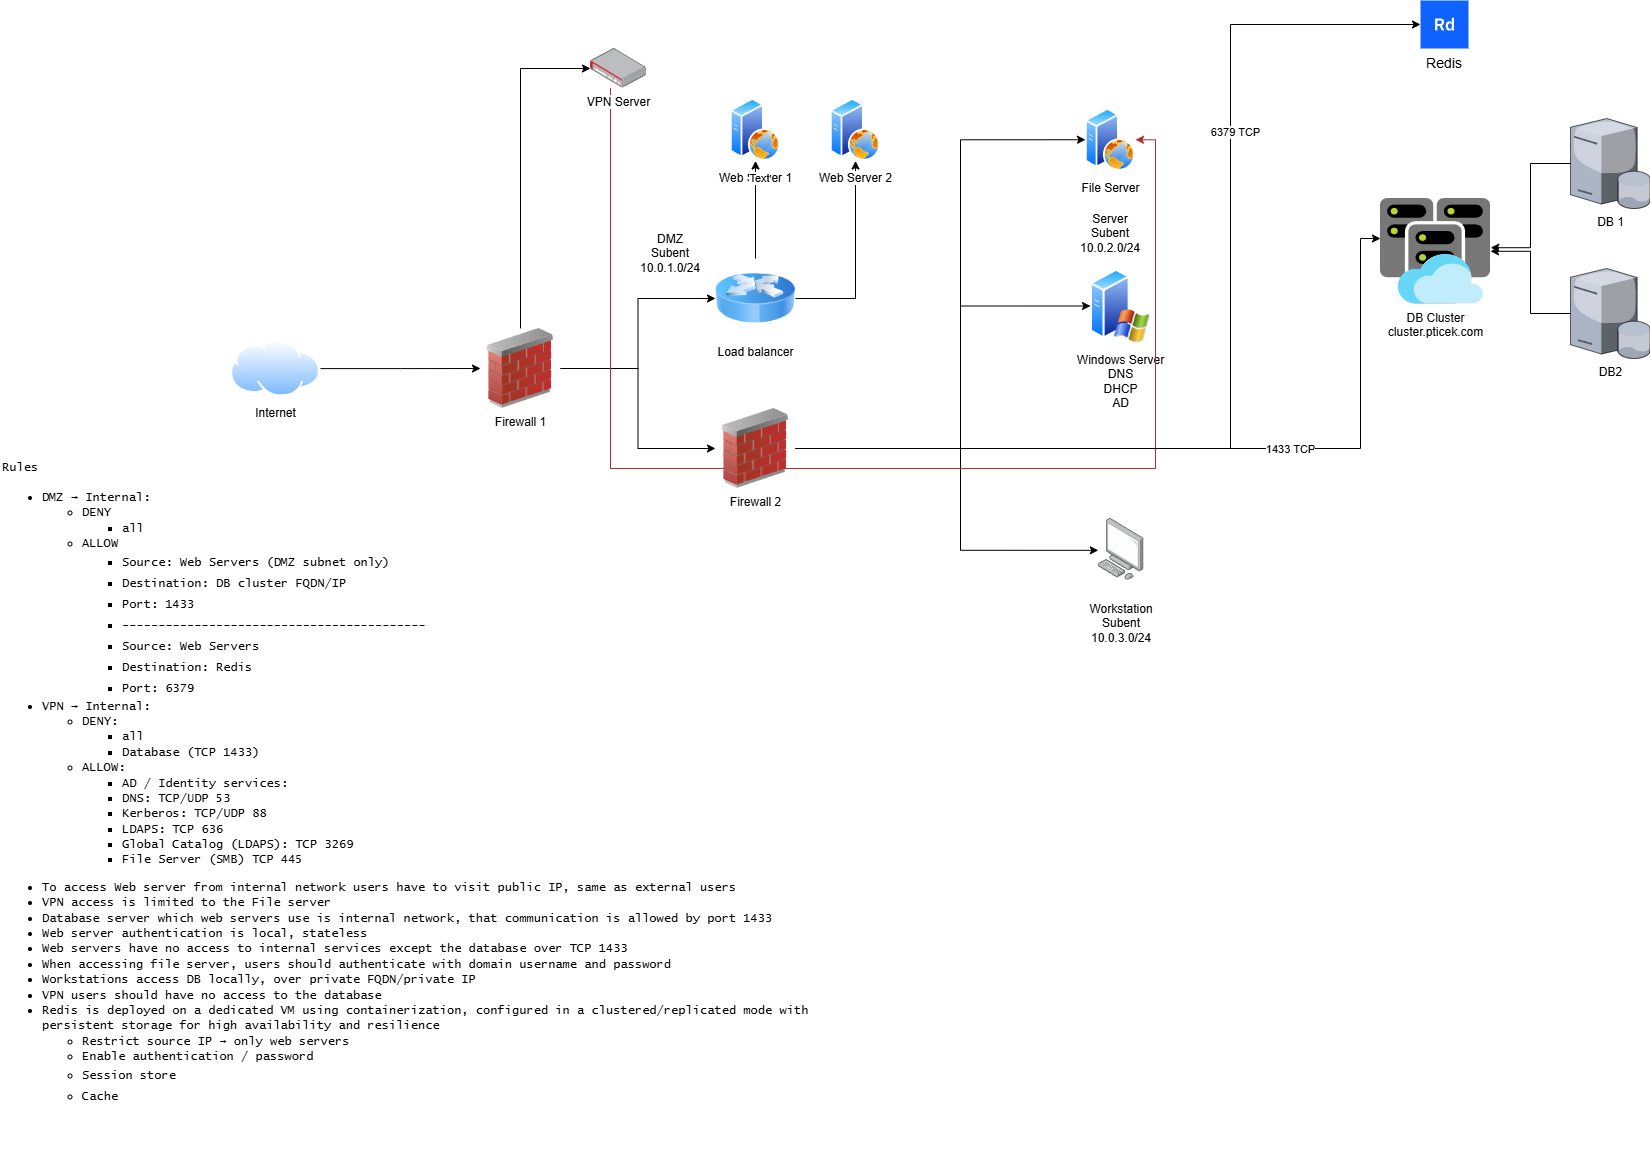

The diagram above was exported from draw.io. Its source (the exported page's mxGraphModel, read from the mxfile embedded in the PNG):
<mxGraphModel dx="4027" dy="2385" grid="1" gridSize="10" guides="1" tooltips="1" connect="1" arrows="1" fold="1" page="1" pageScale="1" pageWidth="827" pageHeight="1169" math="0" shadow="0">
  <root>
    <mxCell id="0" />
    <mxCell id="1" parent="0" />
    <mxCell id="U38sufAfSzDMHU5akTwv-8" edge="1" parent="1" source="U38sufAfSzDMHU5akTwv-1" style="edgeStyle=orthogonalEdgeStyle;rounded=0;orthogonalLoop=1;jettySize=auto;html=1;entryX=0;entryY=0.5;entryDx=0;entryDy=0;" target="U38sufAfSzDMHU5akTwv-4">
      <mxGeometry relative="1" as="geometry" />
    </mxCell>
    <mxCell id="U38sufAfSzDMHU5akTwv-9" edge="1" parent="1" source="U38sufAfSzDMHU5akTwv-1" style="edgeStyle=orthogonalEdgeStyle;rounded=0;orthogonalLoop=1;jettySize=auto;html=1;" target="U38sufAfSzDMHU5akTwv-2">
      <mxGeometry relative="1" as="geometry">
        <mxPoint x="315" y="380" as="targetPoint" />
      </mxGeometry>
    </mxCell>
    <mxCell id="U38sufAfSzDMHU5akTwv-1" parent="1" style="image;html=1;image=img/lib/clip_art/networking/Firewall_02_128x128.png" value="Firewall 1" vertex="1">
      <mxGeometry height="80" width="80" x="80" y="250" as="geometry" />
    </mxCell>
    <mxCell id="U38sufAfSzDMHU5akTwv-22" edge="1" parent="1" source="U38sufAfSzDMHU5akTwv-2" style="edgeStyle=orthogonalEdgeStyle;rounded=0;orthogonalLoop=1;jettySize=auto;html=1;entryX=-0.004;entryY=0.515;entryDx=0;entryDy=0;entryPerimeter=0;" target="U38sufAfSzDMHU5akTwv-19">
      <mxGeometry relative="1" as="geometry">
        <Array as="points">
          <mxPoint x="560" y="370" />
          <mxPoint x="560" y="472" />
        </Array>
        <mxPoint x="510" y="370" as="targetPoint" />
      </mxGeometry>
    </mxCell>
    <mxCell id="U38sufAfSzDMHU5akTwv-25" edge="1" parent="1" source="U38sufAfSzDMHU5akTwv-2" style="edgeStyle=orthogonalEdgeStyle;rounded=0;orthogonalLoop=1;jettySize=auto;html=1;entryX=0;entryY=0.5;entryDx=0;entryDy=0;" target="U38sufAfSzDMHU5akTwv-15">
      <mxGeometry relative="1" as="geometry">
        <Array as="points">
          <mxPoint x="560" y="370" />
          <mxPoint x="560" y="228" />
        </Array>
      </mxGeometry>
    </mxCell>
    <mxCell id="U38sufAfSzDMHU5akTwv-26" edge="1" parent="1" source="U38sufAfSzDMHU5akTwv-2" style="edgeStyle=orthogonalEdgeStyle;rounded=0;orthogonalLoop=1;jettySize=auto;html=1;entryX=0;entryY=0.5;entryDx=0;entryDy=0;" target="U38sufAfSzDMHU5akTwv-23">
      <mxGeometry relative="1" as="geometry">
        <Array as="points">
          <mxPoint x="560" y="370" />
          <mxPoint x="560" y="61" />
        </Array>
      </mxGeometry>
    </mxCell>
    <mxCell id="U38sufAfSzDMHU5akTwv-33" edge="1" parent="1" source="U38sufAfSzDMHU5akTwv-2" style="edgeStyle=orthogonalEdgeStyle;rounded=0;orthogonalLoop=1;jettySize=auto;html=1;entryX=0;entryY=0.379;entryDx=0;entryDy=0;entryPerimeter=0;" target="U38sufAfSzDMHU5akTwv-35">
      <mxGeometry relative="1" as="geometry">
        <Array as="points">
          <mxPoint x="960" y="370" />
          <mxPoint x="960" y="160" />
        </Array>
        <mxPoint x="900" y="120" as="targetPoint" />
      </mxGeometry>
    </mxCell>
    <mxCell id="U38sufAfSzDMHU5akTwv-34" connectable="0" parent="U38sufAfSzDMHU5akTwv-33" style="edgeLabel;html=1;align=center;verticalAlign=middle;resizable=0;points=[];" value="1433 TCP" vertex="1">
      <mxGeometry relative="1" x="-0.1311" y="1" as="geometry">
        <mxPoint x="149" y="1" as="offset" />
      </mxGeometry>
    </mxCell>
    <mxCell id="U38sufAfSzDMHU5akTwv-3" parent="1" style="image;aspect=fixed;perimeter=ellipsePerimeter;html=1;align=center;shadow=0;dashed=0;spacingTop=3;image=img/lib/active_directory/web_server.svg;" value="Web Server 1" vertex="1">
      <mxGeometry height="62.5" width="50" x="330" y="20" as="geometry" />
    </mxCell>
    <mxCell id="U38sufAfSzDMHU5akTwv-10" edge="1" parent="1" source="U38sufAfSzDMHU5akTwv-4" style="edgeStyle=orthogonalEdgeStyle;rounded=0;orthogonalLoop=1;jettySize=auto;html=1;exitX=0.5;exitY=0;exitDx=0;exitDy=0;" target="U38sufAfSzDMHU5akTwv-3">
      <mxGeometry relative="1" as="geometry" />
    </mxCell>
    <mxCell id="U38sufAfSzDMHU5akTwv-24" connectable="0" parent="U38sufAfSzDMHU5akTwv-10" style="edgeLabel;html=1;align=center;verticalAlign=middle;resizable=0;points=[];" value="Text" vertex="1">
      <mxGeometry relative="1" x="0.6615" y="-3" as="geometry">
        <mxPoint as="offset" />
      </mxGeometry>
    </mxCell>
    <mxCell id="U38sufAfSzDMHU5akTwv-12" edge="1" parent="1" source="U38sufAfSzDMHU5akTwv-4" style="edgeStyle=orthogonalEdgeStyle;rounded=0;orthogonalLoop=1;jettySize=auto;html=1;" target="U38sufAfSzDMHU5akTwv-11">
      <mxGeometry relative="1" as="geometry" />
    </mxCell>
    <mxCell id="U38sufAfSzDMHU5akTwv-4" parent="1" style="image;html=1;image=img/lib/clip_art/networking/Router_Icon_128x128.png" value="Load balancer" vertex="1">
      <mxGeometry height="80" width="80" x="315" y="180" as="geometry" />
    </mxCell>
    <mxCell id="U38sufAfSzDMHU5akTwv-7" edge="1" parent="1" source="U38sufAfSzDMHU5akTwv-6" style="edgeStyle=orthogonalEdgeStyle;rounded=0;orthogonalLoop=1;jettySize=auto;html=1;" target="U38sufAfSzDMHU5akTwv-1">
      <mxGeometry relative="1" as="geometry" />
    </mxCell>
    <mxCell id="U38sufAfSzDMHU5akTwv-6" parent="1" style="image;aspect=fixed;perimeter=ellipsePerimeter;html=1;align=center;shadow=0;dashed=0;spacingTop=3;image=img/lib/active_directory/internet_cloud.svg;" value="Internet" vertex="1">
      <mxGeometry height="56.7" width="90" x="-170" y="261.65" as="geometry" />
    </mxCell>
    <mxCell id="U38sufAfSzDMHU5akTwv-11" parent="1" style="image;aspect=fixed;perimeter=ellipsePerimeter;html=1;align=center;shadow=0;dashed=0;spacingTop=3;image=img/lib/active_directory/web_server.svg;" value="Web Server 2" vertex="1">
      <mxGeometry height="62.5" width="50" x="430" y="20" as="geometry" />
    </mxCell>
    <mxCell id="U38sufAfSzDMHU5akTwv-14" parent="1" style="text;html=1;whiteSpace=wrap;strokeColor=none;fillColor=none;align=center;verticalAlign=middle;rounded=0;" value="DMZ Subent&lt;div&gt;10.0.1.0/24&lt;/div&gt;" vertex="1">
      <mxGeometry height="30" width="60" x="240" y="160" as="geometry" />
    </mxCell>
    <mxCell id="U38sufAfSzDMHU5akTwv-15" parent="1" style="image;aspect=fixed;perimeter=ellipsePerimeter;html=1;align=center;shadow=0;dashed=0;spacingTop=3;image=img/lib/active_directory/windows_server_2.svg;" value="Windows Server&lt;div&gt;DNS&lt;/div&gt;&lt;div&gt;DHCP&lt;br&gt;AD&lt;/div&gt;" vertex="1">
      <mxGeometry height="75" width="60" x="690" y="190" as="geometry" />
    </mxCell>
    <mxCell id="U38sufAfSzDMHU5akTwv-29" edge="1" parent="1" source="U38sufAfSzDMHU5akTwv-27" style="edgeStyle=orthogonalEdgeStyle;rounded=0;orthogonalLoop=1;jettySize=auto;html=1;entryX=1;entryY=0.5;entryDx=0;entryDy=0;fillColor=#d5e8d4;strokeColor=#B32D2D;" target="U38sufAfSzDMHU5akTwv-23">
      <mxGeometry relative="1" as="geometry">
        <Array as="points">
          <mxPoint x="210" y="390" />
          <mxPoint x="755" y="390" />
          <mxPoint x="755" y="61" />
        </Array>
      </mxGeometry>
    </mxCell>
    <mxCell id="U38sufAfSzDMHU5akTwv-17" parent="1" style="text;html=1;whiteSpace=wrap;strokeColor=none;fillColor=none;align=center;verticalAlign=middle;rounded=0;" value="Server Subent&lt;div&gt;10.0.2.0/24&lt;/div&gt;" vertex="1">
      <mxGeometry height="30" width="60" x="680" y="140" as="geometry" />
    </mxCell>
    <mxCell id="U38sufAfSzDMHU5akTwv-18" parent="1" style="text;html=1;whiteSpace=wrap;strokeColor=none;fillColor=none;align=center;verticalAlign=middle;rounded=0;" value="Workstation&lt;div&gt;&lt;span style=&quot;background-color: transparent; color: light-dark(rgb(0, 0, 0), rgb(255, 255, 255));&quot;&gt;Subent&lt;/span&gt;&lt;div&gt;&lt;div&gt;10.0.3.0/24&lt;/div&gt;&lt;/div&gt;&lt;/div&gt;" vertex="1">
      <mxGeometry height="30" width="60" x="690.8" y="530" as="geometry" />
    </mxCell>
    <mxCell id="U38sufAfSzDMHU5akTwv-19" parent="1" style="image;points=[];aspect=fixed;html=1;align=center;shadow=0;dashed=0;image=img/lib/allied_telesis/computer_and_terminals/Personal_Computer.svg;" value="" vertex="1">
      <mxGeometry height="61.800000000000004" width="45.6" x="698" y="440" as="geometry" />
    </mxCell>
    <mxCell id="U38sufAfSzDMHU5akTwv-23" parent="1" style="image;aspect=fixed;perimeter=ellipsePerimeter;html=1;align=center;shadow=0;dashed=0;spacingTop=3;image=img/lib/active_directory/web_server.svg;" value="File Server" vertex="1">
      <mxGeometry height="62.5" width="50" x="685" y="30" as="geometry" />
    </mxCell>
    <mxCell id="U38sufAfSzDMHU5akTwv-27" parent="1" style="image;points=[];aspect=fixed;html=1;align=center;shadow=0;dashed=0;image=img/lib/allied_telesis/security/Router_VPN.svg;" value="VPN Server" vertex="1">
      <mxGeometry height="39.6" width="55.800000000000004" x="190" y="-30" as="geometry" />
    </mxCell>
    <mxCell id="U38sufAfSzDMHU5akTwv-30" edge="1" parent="1" source="U38sufAfSzDMHU5akTwv-1" style="edgeStyle=orthogonalEdgeStyle;rounded=0;orthogonalLoop=1;jettySize=auto;html=1;entryX=0;entryY=0.505;entryDx=0;entryDy=0;entryPerimeter=0;exitX=0.5;exitY=0;exitDx=0;exitDy=0;" target="U38sufAfSzDMHU5akTwv-27">
      <mxGeometry relative="1" as="geometry" />
    </mxCell>
    <mxCell id="U38sufAfSzDMHU5akTwv-31" parent="1" style="text;html=1;whiteSpace=wrap;overflow=hidden;rounded=0;" value="&lt;p style=&quot;line-height: 20px;&quot;&gt;&lt;font face=&quot;Lucida Console&quot;&gt;Rules&lt;br&gt;&lt;/font&gt;&lt;/p&gt;&lt;ul&gt;&lt;li&gt;&lt;font face=&quot;Lucida Console&quot;&gt;&lt;span style=&quot;background-color: transparent; color: light-dark(rgb(0, 0, 0), rgb(255, 255, 255));&quot;&gt;DMZ → Internal:&amp;nbsp;&lt;/span&gt;&lt;/font&gt;&lt;/li&gt;&lt;ul&gt;&lt;li&gt;&lt;font face=&quot;Lucida Console&quot;&gt;DENY&amp;nbsp;&lt;/font&gt;&lt;/li&gt;&lt;ul&gt;&lt;li&gt;&lt;font face=&quot;Lucida Console&quot;&gt;all&amp;nbsp;&lt;/font&gt;&lt;/li&gt;&lt;/ul&gt;&lt;li&gt;&lt;font face=&quot;Lucida Console&quot;&gt;ALLOW&lt;/font&gt;&lt;/li&gt;&lt;ul&gt;&lt;li&gt;&lt;div style=&quot;line-height: 20px;&quot;&gt;&lt;font face=&quot;Lucida Console&quot;&gt;Source: Web Servers (DMZ subnet only)&amp;nbsp;&lt;/font&gt;&lt;/div&gt;&lt;/li&gt;&lt;li&gt;&lt;div style=&quot;line-height: 20px;&quot;&gt;&lt;font face=&quot;Lucida Console&quot;&gt;Destination: DB cluster FQDN/IP&lt;/font&gt;&lt;/div&gt;&lt;/li&gt;&lt;li&gt;&lt;div style=&quot;line-height: 20px;&quot;&gt;&lt;font face=&quot;Lucida Console&quot;&gt;Port: 1433&amp;nbsp;&lt;/font&gt;&lt;/div&gt;&lt;/li&gt;&lt;li&gt;&lt;div style=&quot;line-height: 20px;&quot;&gt;&lt;font face=&quot;Lucida Console&quot;&gt;------------------------------------------&lt;/font&gt;&lt;/div&gt;&lt;/li&gt;&lt;li&gt;&lt;div style=&quot;line-height: 20px;&quot;&gt;&lt;font face=&quot;Lucida Console&quot;&gt;Source: Web Servers&amp;nbsp;&lt;/font&gt;&lt;/div&gt;&lt;/li&gt;&lt;li&gt;&lt;div style=&quot;line-height: 20px;&quot;&gt;&lt;font face=&quot;Lucida Console&quot;&gt;Destination:&amp;nbsp;&lt;/font&gt;&lt;span style=&quot;font-family: &amp;quot;Lucida Console&amp;quot;; background-color: transparent; color: light-dark(rgb(0, 0, 0), rgb(255, 255, 255));&quot;&gt;Redis&lt;/span&gt;&lt;/div&gt;&lt;/li&gt;&lt;li&gt;&lt;div style=&quot;line-height: 20px;&quot;&gt;&lt;span style=&quot;font-family: &amp;quot;Lucida Console&amp;quot;; background-color: transparent; color: light-dark(rgb(0, 0, 0), rgb(255, 255, 255));&quot;&gt;Port: 6379&lt;/span&gt;&lt;/div&gt;&lt;/li&gt;&lt;/ul&gt;&lt;/ul&gt;&lt;li&gt;&lt;font style=&quot;&quot;&gt;&lt;font face=&quot;Lucida Console&quot;&gt;VPN → Internal:&amp;nbsp;&lt;/font&gt;&lt;/font&gt;&lt;/li&gt;&lt;ul&gt;&lt;li&gt;&lt;font face=&quot;Lucida Console&quot;&gt;DENY:&lt;/font&gt;&lt;/li&gt;&lt;ul&gt;&lt;li&gt;&lt;font face=&quot;Lucida Console&quot;&gt;all&lt;/font&gt;&lt;/li&gt;&lt;li&gt;&lt;span style=&quot;background-color: transparent; color: light-dark(rgb(0, 0, 0), rgb(255, 255, 255));&quot;&gt;&lt;font face=&quot;Lucida Console&quot;&gt;Database (TCP 1433)&lt;/font&gt;&lt;/span&gt;&lt;/li&gt;&lt;/ul&gt;&lt;li&gt;&lt;span style=&quot;background-color: transparent; color: light-dark(rgb(0, 0, 0), rgb(255, 255, 255));&quot;&gt;&lt;font face=&quot;Lucida Console&quot;&gt;ALLOW:&amp;nbsp;&lt;/font&gt;&lt;/span&gt;&lt;/li&gt;&lt;ul&gt;&lt;li&gt;&lt;font face=&quot;Lucida Console&quot;&gt;AD / Identity services:&amp;nbsp;&lt;/font&gt;&lt;/li&gt;&lt;li&gt;&lt;font face=&quot;Lucida Console&quot;&gt;DNS: TCP/UDP 53&lt;/font&gt;&lt;/li&gt;&lt;li&gt;&lt;font face=&quot;Lucida Console&quot;&gt;Kerberos: TCP/UDP 88&lt;/font&gt;&lt;/li&gt;&lt;li&gt;&lt;font face=&quot;Lucida Console&quot;&gt;LDAPS: TCP 636&lt;/font&gt;&lt;/li&gt;&lt;li&gt;&lt;font face=&quot;Lucida Console&quot;&gt;Global Catalog (LDAPS): TCP 3269&lt;/font&gt;&lt;/li&gt;&lt;li&gt;&lt;font face=&quot;Lucida Console&quot;&gt;File Server (SMB) TCP 445&lt;/font&gt;&lt;/li&gt;&lt;/ul&gt;&lt;/ul&gt;&lt;/ul&gt;&lt;p&gt;&lt;/p&gt;&lt;ul&gt;&lt;li&gt;&lt;span style=&quot;background-color: transparent; color: light-dark(rgb(0, 0, 0), rgb(255, 255, 255));&quot;&gt;&lt;font face=&quot;Lucida Console&quot;&gt;To access Web server from internal network users have to visit public IP, same as external users&lt;/font&gt;&lt;/span&gt;&lt;/li&gt;&lt;li&gt;&lt;font face=&quot;Lucida Console&quot;&gt;VPN access is limited to the File server&lt;/font&gt;&lt;/li&gt;&lt;li&gt;&lt;font face=&quot;Lucida Console&quot;&gt;Database server which web servers use is internal network, that communication is allowed by port 1433&lt;/font&gt;&lt;/li&gt;&lt;li&gt;&lt;font face=&quot;Lucida Console&quot;&gt;Web server authentication is local, stateless&lt;/font&gt;&lt;/li&gt;&lt;li&gt;&lt;code style=&quot;&quot;&gt;&lt;font face=&quot;Lucida Console&quot;&gt;Web servers have no access to internal services except the database over TCP 1433&lt;/font&gt;&lt;/code&gt;&lt;/li&gt;&lt;li&gt;&lt;font face=&quot;Lucida Console&quot;&gt;When accessing file server, users should authenticate with domain username and password&lt;/font&gt;&lt;/li&gt;&lt;li&gt;&lt;font face=&quot;Lucida Console&quot;&gt;Workstations access DB locally, over private FQDN/private IP&lt;/font&gt;&lt;/li&gt;&lt;li&gt;&lt;font face=&quot;Lucida Console&quot;&gt;VPN users should have no access to the database&lt;/font&gt;&lt;/li&gt;&lt;li&gt;&lt;font face=&quot;Lucida Console&quot;&gt;Redis is deployed on a dedicated VM using containerization, configured in a clustered/replicated mode with persistent storage for high availability and resilience&lt;/font&gt;&lt;/li&gt;&lt;ul&gt;&lt;li&gt;&lt;font face=&quot;Lucida Console&quot;&gt;Restrict source IP → only web servers&lt;/font&gt;&lt;/li&gt;&lt;li&gt;&lt;font face=&quot;Lucida Console&quot;&gt;Enable authentication / password&lt;/font&gt;&lt;/li&gt;&lt;li&gt;&lt;div style=&quot;line-height: 20px;&quot;&gt;&lt;font face=&quot;Lucida Console&quot;&gt;Session store&lt;/font&gt;&lt;/div&gt;&lt;/li&gt;&lt;li&gt;&lt;div style=&quot;line-height: 20px;&quot;&gt;&lt;div style=&quot;line-height: 20px;&quot;&gt;&lt;font face=&quot;Lucida Console&quot;&gt;Cache&lt;/font&gt;&lt;/div&gt;&lt;/div&gt;&lt;/li&gt;&lt;/ul&gt;&lt;/ul&gt;&lt;p&gt;&lt;/p&gt;" vertex="1">
      <mxGeometry height="730" width="820" x="-400" y="360" as="geometry" />
    </mxCell>
    <mxCell id="U38sufAfSzDMHU5akTwv-42" edge="1" parent="1" source="U38sufAfSzDMHU5akTwv-2" style="edgeStyle=orthogonalEdgeStyle;rounded=0;orthogonalLoop=1;jettySize=auto;html=1;entryX=0;entryY=0.5;entryDx=0;entryDy=0;" target="U38sufAfSzDMHU5akTwv-40">
      <mxGeometry relative="1" as="geometry">
        <Array as="points">
          <mxPoint x="830" y="370" />
          <mxPoint x="830" y="-54" />
        </Array>
      </mxGeometry>
    </mxCell>
    <mxCell id="U38sufAfSzDMHU5akTwv-44" connectable="0" parent="U38sufAfSzDMHU5akTwv-42" style="edgeLabel;html=1;align=center;verticalAlign=middle;resizable=0;points=[];" value="6379 TCP" vertex="1">
      <mxGeometry relative="1" x="0.433" y="-4" as="geometry">
        <mxPoint as="offset" />
      </mxGeometry>
    </mxCell>
    <mxCell id="U38sufAfSzDMHU5akTwv-2" parent="1" style="image;html=1;image=img/lib/clip_art/networking/Firewall_02_128x128.png" value="Firewall 2" vertex="1">
      <mxGeometry height="80" width="80" x="315" y="330" as="geometry" />
    </mxCell>
    <mxCell id="U38sufAfSzDMHU5akTwv-45" edge="1" parent="1" source="U38sufAfSzDMHU5akTwv-38" style="edgeStyle=orthogonalEdgeStyle;rounded=0;orthogonalLoop=1;jettySize=auto;html=1;" target="U38sufAfSzDMHU5akTwv-35">
      <mxGeometry relative="1" as="geometry" />
    </mxCell>
    <mxCell id="U38sufAfSzDMHU5akTwv-35" parent="1" style="image;sketch=0;aspect=fixed;html=1;points=[];align=center;fontSize=12;image=img/lib/mscae/Virtual_Clusters.svg;" value="DB Cluster&lt;br&gt;cluster.pticek.com" vertex="1">
      <mxGeometry height="105.6" width="110" x="980" y="120" as="geometry" />
    </mxCell>
    <mxCell id="U38sufAfSzDMHU5akTwv-36" parent="1" style="verticalLabelPosition=bottom;sketch=0;aspect=fixed;html=1;verticalAlign=top;strokeColor=none;align=center;outlineConnect=0;shape=mxgraph.citrix.database_server;" value="DB 1" vertex="1">
      <mxGeometry height="90" width="80" x="1170" y="40" as="geometry" />
    </mxCell>
    <mxCell id="U38sufAfSzDMHU5akTwv-37" edge="1" parent="1" source="U38sufAfSzDMHU5akTwv-36" style="edgeStyle=orthogonalEdgeStyle;rounded=0;orthogonalLoop=1;jettySize=auto;html=1;entryX=1.002;entryY=0.466;entryDx=0;entryDy=0;entryPerimeter=0;" target="U38sufAfSzDMHU5akTwv-35">
      <mxGeometry relative="1" as="geometry" />
    </mxCell>
    <mxCell id="U38sufAfSzDMHU5akTwv-38" parent="1" style="verticalLabelPosition=bottom;sketch=0;aspect=fixed;html=1;verticalAlign=top;strokeColor=none;align=center;outlineConnect=0;shape=mxgraph.citrix.database_server;" value="DB2" vertex="1">
      <mxGeometry height="90" width="80" x="1170" y="190" as="geometry" />
    </mxCell>
    <mxCell id="U38sufAfSzDMHU5akTwv-40" parent="1" style="shape=rect;fillColor=#0F62FE;aspect=fixed;resizable=0;labelPosition=center;verticalLabelPosition=bottom;align=center;verticalAlign=top;strokeColor=none;fontSize=14;" value="Redis" vertex="1">
      <mxGeometry height="48" width="48" x="1020" y="-78" as="geometry" />
    </mxCell>
    <mxCell id="U38sufAfSzDMHU5akTwv-41" parent="U38sufAfSzDMHU5akTwv-40" style="fillColor=#ffffff;strokeColor=none;dashed=0;outlineConnect=0;html=1;labelPosition=center;verticalLabelPosition=bottom;verticalAlign=top;part=1;movable=0;resizable=0;rotatable=0;shape=mxgraph.ibm_cloud.database--redis" value="" vertex="1">
      <mxGeometry height="24" relative="1" width="24" as="geometry">
        <mxPoint x="12" y="12" as="offset" />
      </mxGeometry>
    </mxCell>
  </root>
</mxGraphModel>